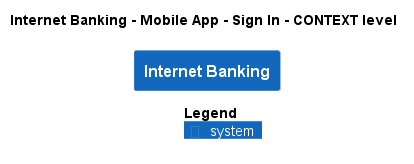

The diagram above was rendered by PlantUML. Its source (embedded in the PNG):
@startuml
!pragma layout smetana
!include ..\..\..\..\..\..\.c4s\C4_Context.puml

AddElementTag("state:new", $bgColor=green, $fontColor=#ffffff, $borderColor=green, $shadowing="False")
AddElementTag("state:changed", $bgColor=orange, $fontColor=#ffffff, $borderColor=orange, $shadowing="False")
AddElementTag("state:removed", $bgColor=red, $fontColor=#ffffff, $borderColor=red, $shadowing="False")

AddRelTag("state:new", $textColor=green, $lineColor=green)
AddRelTag("state:changed", $textColor=orange, $lineColor=orange)
AddRelTag("state:removed", $textColor=red, $lineColor=red)

SHOW_PERSON_PORTRAIT()
LAYOUT_TOP_DOWN()

skinparam linetype polyline

title Internet Banking - Mobile App - Sign In - CONTEXT level

System(BigBankPlc.SoftwareSystems.InternetBanking, "Internet Banking", "")



SHOW_LEGEND()
@enduml